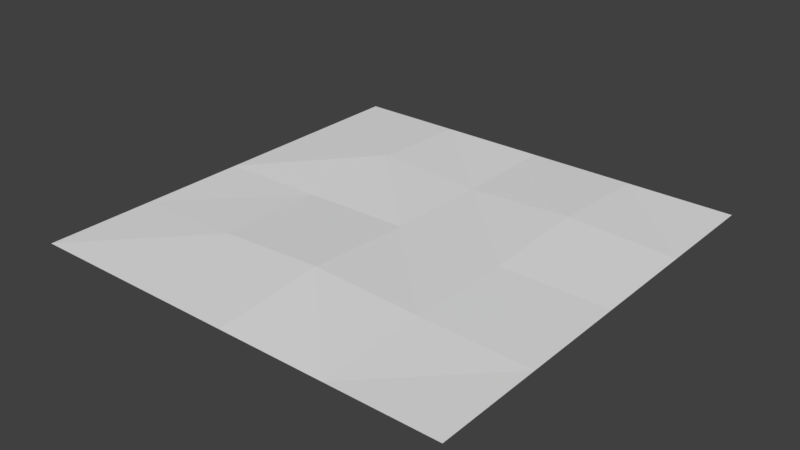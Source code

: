 # Source: Cave_Ground.blend  (saved by Blender 2.78.0; exported with 4.5.12 LTS)
import bpy
from mathutils import Matrix  # noqa: F401  (used for matrix-valued properties, if any)

bpy.ops.wm.read_factory_settings(use_empty=True)
scene = bpy.context.scene
scene.name = 'Scene'

# ---- collections
col_collection_1 = bpy.data.collections.new('Collection 1'); scene.collection.children.link(col_collection_1)

# ---- materials (node trees are filled in below, after node groups)
mat_material = bpy.data.materials.new('Material')
mat_material.alpha_threshold = 0.0
mat_material.use_transparent_shadow = False
mat_material.roughness = 0.5
mat_material.line_color = (0.0, 0.0, 0.0, 1.0)

# ---- material node trees

# ---- world
world_world = bpy.data.worlds.new('World'); scene.world = world_world
world_world.color = (0.05088, 0.05088, 0.05088)
world_world.use_sun_shadow = False
world_world.sun_shadow_jitter_overblur = 0.0
world_world.cycles.sampling_method = 'MANUAL'

# ---- meshes
me_cube = bpy.data.meshes.new('Cube')
me_cube.from_pydata([(1.605, 1.605, 1.001), (1.605, -1.605, 1.001), (-1.605, -1.605, 1.001), (-1.605, 1.605, 1.001), (1.605, 1.721e-06, 1.001), (5.544e-07, 1.605, 1.001), (-6.776e-07, -1.605, 1.001), (-1.605, 3.065e-06, 1.001), (-6.167e-08, 1.298e-05, 1.019), (1.605, -0.8025, 1.001), (-0.8025, 1.605, 1.001), (-0.8025, -1.605, 1.001), (-1.605, 0.8025, 1.001), (1.605, 0.8025, 1.001), (0.8025, 1.605, 1.001), (0.8025, -1.605, 1.001), (-1.605, -0.8025, 1.001), (-3.696e-07, -0.8025, 1.06), (2.464e-07, 0.8025, 1.001), (0.8025, 1.439e-06, 1.007), (-0.8025, 2.111e-06, 1.007), (-0.8025, 0.8025, 1.042), (0.8025, 0.8025, 1.042), (0.8015, -0.802, 1.022), (-0.8015, -0.802, 1.022)], [], [(24, 2, 11), (17, 15, 23), (18, 19, 22), (21, 7, 20), (21, 8, 18), (10, 18, 5), (3, 21, 10), (22, 4, 13), (14, 13, 0), (5, 22, 14), (9, 15, 1), (19, 9, 4), (8, 23, 19), (24, 6, 17), (20, 17, 8), (20, 16, 24), (24, 16, 2), (17, 6, 15), (18, 8, 19), (21, 12, 7), (21, 20, 8), (10, 21, 18), (3, 12, 21), (22, 19, 4), (14, 22, 13), (5, 18, 22), (9, 23, 15), (19, 23, 9), (8, 17, 23), (24, 11, 6), (20, 24, 17), (20, 7, 16)])
_uv = me_cube.uv_layers.new(name='UVMap')
_uv.uv.foreach_set('vector', [0.06309, 0.3126, 0.001496, 0.2511, 0.06299, 0.2511, 0.1245, 0.3126, 0.186, 0.2511, 0.1859, 0.3127, 0.1245, 0.4356, 0.186, 0.3742, 0.186, 0.4356, 0.06301, 0.4356, 0.001492, 0.3741, 0.06299, 0.3741, 0.06301, 0.4356, 0.1245, 0.3741, 0.1245, 0.4356, 0.06306, 0.4971, 0.1245, 0.4356, 0.1245, 0.4971, 0.001551, 0.4971, 0.06301, 0.4356, 0.06306, 0.4971, 0.186, 0.4356, 0.2475, 0.3742, 0.2475, 0.4357, 0.1861, 0.4971, 0.2475, 0.4357, 0.2475, 0.4971, 0.1245, 0.4971, 0.186, 0.4356, 0.1861, 0.4971, 0.2475, 0.3127, 0.186, 0.2511, 0.2475, 0.2511, 0.186, 0.3742, 0.2475, 0.3127, 0.2475, 0.3742, 0.1245, 0.3741, 0.1859, 0.3127, 0.186, 0.3742, 0.06309, 0.3126, 0.1245, 0.2511, 0.1245, 0.3126, 0.06299, 0.3741, 0.1245, 0.3126, 0.1245, 0.3741, 0.06299, 0.3741, 0.001495, 0.3126, 0.06309, 0.3126, 0.06309, 0.3126, 0.001495, 0.3126, 0.001496, 0.2511, 0.1245, 0.3126, 0.1245, 0.2511, 0.186, 0.2511, 0.1245, 0.4356, 0.1245, 0.3741, 0.186, 0.3742, 0.06301, 0.4356, 0.001478, 0.4356, 0.001492, 0.3741, 0.06301, 0.4356, 0.06299, 0.3741, 0.1245, 0.3741, 0.06306, 0.4971, 0.06301, 0.4356, 0.1245, 0.4356, 0.001551, 0.4971, 0.001478, 0.4356, 0.06301, 0.4356, 0.186, 0.4356, 0.186, 0.3742, 0.2475, 0.3742, 0.1861, 0.4971, 0.186, 0.4356, 0.2475, 0.4357, 0.1245, 0.4971, 0.1245, 0.4356, 0.186, 0.4356, 0.2475, 0.3127, 0.1859, 0.3127, 0.186, 0.2511, 0.186, 0.3742, 0.1859, 0.3127, 0.2475, 0.3127, 0.1245, 0.3741, 0.1245, 0.3126, 0.1859, 0.3127, 0.06309, 0.3126, 0.06299, 0.2511, 0.1245, 0.2511, 0.06299, 0.3741, 0.06309, 0.3126, 0.1245, 0.3126, 0.06299, 0.3741, 0.001492, 0.3741, 0.001495, 0.3126])
_ca = me_cube.color_attributes.new('Col', 'BYTE_COLOR', 'CORNER')
_ca.data.foreach_set('color', [0.2232, 0.2831, 0.02217, 1.0, 0.2232, 0.2831, 0.02217, 1.0, 0.2232, 0.2831, 0.02217, 1.0, 0.2232, 0.2831, 0.02217, 1.0, 0.2232, 0.2831, 0.02217, 1.0, 0.2232, 0.2831, 0.02217, 1.0, 0.2232, 0.2831, 0.02217, 1.0, 0.2232, 0.2831, 0.02217, 1.0, 0.2232, 0.2831, 0.02217, 1.0, 0.2232, 0.2831, 0.02217, 1.0, 0.2232, 0.2831, 0.02217, 1.0, 0.2232, 0.2831, 0.02217, 1.0, 0.2232, 0.2831, 0.02217, 1.0, 0.2232, 0.2831, 0.02217, 1.0, 0.2232, 0.2831, 0.02217, 1.0, 0.2232, 0.2831, 0.02217, 1.0, 0.2232, 0.2831, 0.02217, 1.0, 0.2232, 0.2831, 0.02217, 1.0, 0.2232, 0.2831, 0.02217, 1.0, 0.2232, 0.2831, 0.02217, 1.0, 0.2232, 0.2831, 0.02217, 1.0, 0.2232, 0.2831, 0.02217, 1.0, 0.2232, 0.2831, 0.02217, 1.0, 0.2232, 0.2831, 0.02217, 1.0, 0.2232, 0.2831, 0.02217, 1.0, 0.2232, 0.2831, 0.02217, 1.0, 0.2232, 0.2831, 0.02217, 1.0, 0.2232, 0.2831, 0.02217, 1.0, 0.2232, 0.2831, 0.02217, 1.0, 0.2232, 0.2831, 0.02217, 1.0, 0.2232, 0.2831, 0.02217, 1.0, 0.2232, 0.2831, 0.02217, 1.0, 0.2232, 0.2831, 0.02217, 1.0, 0.2232, 0.2831, 0.02217, 1.0, 0.2232, 0.2831, 0.02217, 1.0, 0.2232, 0.2831, 0.02217, 1.0, 0.2232, 0.2831, 0.02217, 1.0, 0.2232, 0.2831, 0.02217, 1.0, 0.2232, 0.2831, 0.02217, 1.0, 0.2232, 0.2831, 0.02217, 1.0, 0.2232, 0.2831, 0.02217, 1.0, 0.2232, 0.2831, 0.02217, 1.0, 0.2232, 0.2831, 0.02217, 1.0, 0.2232, 0.2831, 0.02217, 1.0, 0.2232, 0.2831, 0.02217, 1.0, 0.2232, 0.2831, 0.02217, 1.0, 0.2232, 0.2831, 0.02217, 1.0, 0.2232, 0.2831, 0.02217, 1.0, 0.2232, 0.2831, 0.02217, 1.0, 0.2232, 0.2831, 0.02217, 1.0, 0.2232, 0.2831, 0.02217, 1.0, 0.2232, 0.2831, 0.02217, 1.0, 0.2232, 0.2831, 0.02217, 1.0, 0.2232, 0.2831, 0.02217, 1.0, 0.2232, 0.2831, 0.02217, 1.0, 0.2232, 0.2831, 0.02217, 1.0, 0.2232, 0.2831, 0.02217, 1.0, 0.2232, 0.2831, 0.02217, 1.0, 0.2232, 0.2831, 0.02217, 1.0, 0.2232, 0.2831, 0.02217, 1.0, 0.2232, 0.2831, 0.02217, 1.0, 0.2232, 0.2831, 0.02217, 1.0, 0.2232, 0.2831, 0.02217, 1.0, 0.2232, 0.2831, 0.02217, 1.0, 0.2232, 0.2831, 0.02217, 1.0, 0.2232, 0.2831, 0.02217, 1.0, 0.2232, 0.2831, 0.02217, 1.0, 0.2232, 0.2831, 0.02217, 1.0, 0.2232, 0.2831, 0.02217, 1.0, 0.2232, 0.2831, 0.02217, 1.0, 0.2232, 0.2831, 0.02217, 1.0, 0.2232, 0.2831, 0.02217, 1.0, 0.2232, 0.2831, 0.02217, 1.0, 0.2232, 0.2831, 0.02217, 1.0, 0.2232, 0.2831, 0.02217, 1.0, 0.2232, 0.2831, 0.02217, 1.0, 0.2232, 0.2831, 0.02217, 1.0, 0.2232, 0.2831, 0.02217, 1.0, 0.2232, 0.2831, 0.02217, 1.0, 0.2232, 0.2831, 0.02217, 1.0, 0.2232, 0.2831, 0.02217, 1.0, 0.2232, 0.2831, 0.02217, 1.0, 0.2232, 0.2831, 0.02217, 1.0, 0.2232, 0.2831, 0.02217, 1.0, 0.2232, 0.2831, 0.02217, 1.0, 0.2232, 0.2831, 0.02217, 1.0, 0.2232, 0.2831, 0.02217, 1.0, 0.2232, 0.2831, 0.02217, 1.0, 0.2232, 0.2831, 0.02217, 1.0, 0.2232, 0.2831, 0.02217, 1.0, 0.2232, 0.2831, 0.02217, 1.0, 0.2232, 0.2831, 0.02217, 1.0, 0.2232, 0.2831, 0.02217, 1.0, 0.2232, 0.2831, 0.02217, 1.0, 0.2232, 0.2831, 0.02217, 1.0, 0.2232, 0.2831, 0.02217, 1.0])
me_cube.materials.append(mat_material)
me_cube.use_remesh_preserve_volume = False
me_cube.use_remesh_preserve_attributes = False
me_cube.use_mirror_vertex_groups = False
me_cube.update()

# ---- objects
ob_cube = bpy.data.objects.new('Cube', me_cube)

# ---- transforms, parenting, visibility, modifiers, constraints
ob_cube.location = (0.0, 0.0, 0.0)
ob_cube.lock_rotations_4d = False
ob_cube.empty_display_type = 'ARROWS'
ob_cube.lineart.crease_threshold = 0.0

# ---- collection membership
col_collection_1.objects.link(ob_cube)

# ---- scene / render settings (as saved in the file)
scene.frame_start = 1; scene.frame_end = 250; scene.frame_set(1)
scene.render.engine = 'BLENDER_EEVEE_NEXT'
scene.render.resolution_percentage = 50
scene.render.dither_intensity = 0.0
scene.cycles.use_denoising = False
scene.cycles.samples = 128
scene.cycles.sampling_pattern = 'TABULATED_SOBOL'
scene.cycles.light_sampling_threshold = 0.0
scene.cycles.use_adaptive_sampling = False
scene.cycles.use_light_tree = False
scene.cycles.blur_glossy = 0.0
scene.cycles.sample_clamp_indirect = 0.0
scene.view_settings.view_transform = 'Standard'
bpy.context.view_layer.update()

# ---- added for rendering (the .blend has no active camera and no usable light): camera, sun
cam_auto = bpy.data.cameras.new('AutoCamera')
cam_auto.lens = 50.0
cam_auto.sensor_width = 36.0
cam_auto.clip_end = 1000.0
ob_auto_camera = bpy.data.objects.new('AutoCamera', cam_auto)
scene.collection.objects.link(ob_auto_camera)
ob_auto_camera.location = (4.20058, -5.04069, 4.39068)
ob_auto_camera.rotation_euler = (1.09748, -7.21219e-08, 0.694738)
scene.camera = ob_auto_camera
light_auto_sun = bpy.data.lights.new('AutoSun', 'SUN')
light_auto_sun.energy = 3.0
light_auto_sun.angle = 0.0523599
ob_auto_sun = bpy.data.objects.new('AutoSun', light_auto_sun)
scene.collection.objects.link(ob_auto_sun)
ob_auto_sun.rotation_euler = (0.872665, 0.174533, 0.523599)
bpy.context.view_layer.update()
